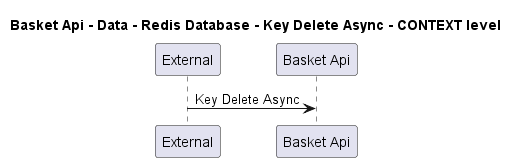

The diagram above was rendered by PlantUML. Its source (embedded in the PNG):
@startuml
!pragma layout smetana

title Basket Api - Data - Redis Database - Key Delete Async - CONTEXT level

participant "External" as C4InterFlow.SoftwareSystems.ExternalSystem
participant "Basket Api" as dotnet.eShop.Architecture.SoftwareSystems.BasketApi

C4InterFlow.SoftwareSystems.ExternalSystem -> dotnet.eShop.Architecture.SoftwareSystems.BasketApi : Key Delete Async


@enduml